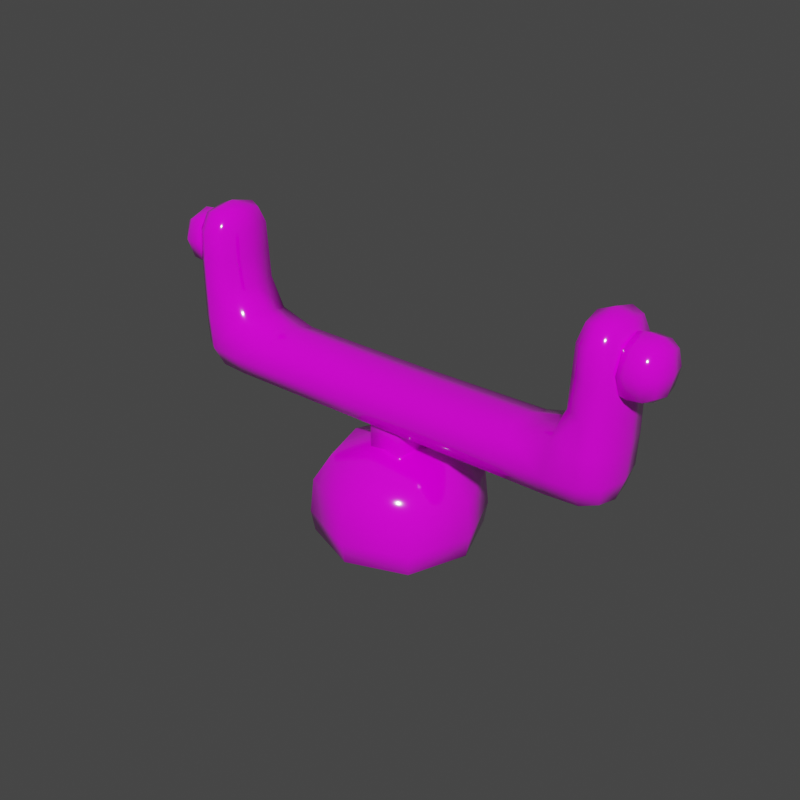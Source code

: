 # Source: Body.blend  (saved by Blender 2.90.8; exported with 4.5.12 LTS)
import bpy
from mathutils import Matrix  # noqa: F401  (used for matrix-valued properties, if any)

bpy.ops.wm.read_factory_settings(use_empty=True)
scene = bpy.context.scene
scene.name = 'Scene'

# ---- collections
col_collection = bpy.data.collections.new('Collection'); scene.collection.children.link(col_collection)

# ---- images (referenced by path relative to the original .blend; pixels are not part of the script)
import os
ASSET_DIR = os.environ.get("B2B_ASSET_DIR", "")  # directory of the original .blend (textures are referenced by path, not embedded)
HERE = os.path.dirname(os.path.abspath(__file__))  # packed textures are extracted next to this script under _unpacked/

def load_image(name, relpath, width, height, colorspace="sRGB"):
    """Load a texture the original file referenced (path relative to the .blend, or extracted next to this script)."""
    p = next((c for c in (os.path.join(HERE, relpath), os.path.join(ASSET_DIR, relpath)) if relpath and os.path.exists(c)), "")
    if p:
        img = bpy.data.images.load(p, check_existing=True)
        img.name = name
    else:  # same state as the original file: an image datablock whose file is absent (Cycles renders it pink)
        img = bpy.data.images.new(name, width, height)
        img.source = "FILE"
        img.filepath = "//" + (relpath or name)
    img.colorspace_settings.name = colorspace
    return img
img_colortexture_png = load_image('colorTexture.png', 'colorTexture.png', 1024, 1024, 'sRGB')

# ---- materials (node trees are filled in below, after node groups)
mat_001 = bpy.data.materials.new('材质.001')

# ---- material node trees
mat_001.use_nodes = True; mat_001.node_tree.nodes.clear()
_N = mat_001.node_tree.nodes; _L = mat_001.node_tree.links
n0 = _N.new('ShaderNodeBsdfPrincipled'); n0.name = 'Principled BSDF'; n0.location = (10, 300)
n0.distribution = 'GGX'
n0.subsurface_method = 'BURLEY'
n0.inputs[2].default_value = 0.08961
n0.inputs[3].default_value = 1.45
n0.inputs[13].default_value = 0.9
n0.inputs[27].default_value = (0.0, 0.0, 0.0, 1.0)
n0.inputs[28].default_value = 1.0
n1 = _N.new('ShaderNodeOutputMaterial'); n1.name = 'Material Output'; n1.location = (300, 300)
n2 = _N.new('ShaderNodeTexImage'); n2.name = '图像纹理'; n2.location = (-303, 181)
n2.image = img_colortexture_png
_L.new(n0.outputs[0], n1.inputs[0])
_L.new(n2.outputs[0], n0.inputs[0])
n1.is_active_output = True

# ---- world
world_world = bpy.data.worlds.new('World'); scene.world = world_world
world_world.use_nodes = True; world_world.node_tree.nodes.clear()
_N = world_world.node_tree.nodes; _L = world_world.node_tree.links
n0 = _N.new('ShaderNodeOutputWorld'); n0.name = 'World Output'; n0.location = (300, 300)
n1 = _N.new('ShaderNodeBackground'); n1.name = 'Background'; n1.location = (10, 300)
n1.inputs[0].default_value = (0.05088, 0.05088, 0.05088, 1.0)
_L.new(n1.outputs[0], n0.inputs[0])
n0.is_active_output = True
world_world.color = (0.05088, 0.05088, 0.05088)
world_world.use_sun_shadow = False
world_world.sun_shadow_jitter_overblur = 0.0

# ---- meshes
me_002 = bpy.data.meshes.new('立方体.002')
me_002.from_pydata([(1.959, -0.3115, 1.435), (1.979, -0.3551, 2.009), (1.959, 0.3115, 1.435), (1.979, 0.3551, 2.009), (2.503, 0.3115, 2.009), (2.456, 0.2336, 1.492), (2.456, -0.2336, 1.492), (2.503, -0.3115, 2.009), (2.173, 0.2336, 3.15), (2.173, -0.2336, 3.15), (2.456, 0.2336, 3.15), (2.456, -0.2336, 3.15), (2.125, -0.3115, 2.684), (2.125, 0.3115, 2.684), (2.503, 0.3115, 2.684), (2.503, -0.3115, 2.684), (1.522, 0.3162, 1.906), (1.961, 0.4363, 1.677), (1.959, 4.657e-09, 1.349), (1.888, -4.657e-10, 2.1), (1.961, -0.4363, 1.677), (1.522, -0.3115, 1.435), (1.522, 0.3115, 1.435), (1.522, -0.3162, 1.906), (2.495, 0.2982, 1.686), (2.487, -9.313e-10, 1.455), (2.574, 1.863e-09, 2.009), (2.495, -0.2982, 1.686), (2.299, -0.4363, 2.009), (2.299, 0.4363, 2.009), (2.287, 0.2982, 1.445), (2.287, -0.2982, 1.445), (2.142, -9.313e-10, 3.183), (2.487, -1.863e-09, 3.183), (2.314, -0.2848, 3.183), (2.314, 0.2848, 3.183), (2.134, -0.2982, 2.978), (2.11, 0.3162, 2.354), (2.495, 0.2982, 2.978), (2.503, -0.3115, 2.352), (2.11, -0.3162, 2.354), (2.134, 0.2982, 2.978), (2.503, 0.3115, 2.352), (2.495, -0.2982, 2.978), (2.314, -0.4284, 2.684), (2.314, 0.4284, 2.684), (2.574, 1.421e-14, 2.684), (2.055, 0.0, 2.684), (1.523, 0.4295, 1.667), (2.066, 1.863e-09, 2.981), (1.522, -4.657e-10, 1.349), (1.515, 1.863e-09, 1.995), (1.523, -0.4295, 1.667), (2.563, 1.863e-09, 1.683), (2.293, 0.427, 1.681), (2.293, -0.427, 1.681), (2.29, -1.863e-09, 1.362), (2.314, 3.725e-09, 3.252), (2.563, -1.863e-09, 2.981), (2.314, 0.4103, 2.981), (2.314, -0.4103, 2.981), (2.311, -0.4295, 2.352), (2.311, 0.4295, 2.352), (2.574, -4.366e-11, 2.352), (2.035, -1.421e-14, 2.361), (-1.959, -0.3115, 1.435), (-1.979, -0.3551, 2.009), (-1.959, 0.3115, 1.435), (-1.979, 0.3551, 2.009), (-2.503, 0.3115, 2.009), (-2.456, 0.2336, 1.492), (-2.456, -0.2336, 1.492), (-2.503, -0.3115, 2.009), (-2.173, 0.2336, 3.15), (-2.173, -0.2336, 3.15), (-2.456, 0.2336, 3.15), (-2.456, -0.2336, 3.15), (-2.125, -0.3115, 2.684), (-2.125, 0.3115, 2.684), (-2.503, 0.3115, 2.684), (-2.503, -0.3115, 2.684), (0.0, 0.3115, 1.435), (0.0, 0.3115, 1.894), (0.0, -0.3115, 1.435), (0.0, -0.3115, 1.894), (-1.522, 0.3162, 1.906), (-1.961, 0.4363, 1.677), (-1.959, 4.657e-09, 1.349), (-1.888, -4.657e-10, 2.1), (-1.961, -0.4363, 1.677), (-1.522, -0.3115, 1.435), (-1.522, 0.3115, 1.435), (-1.522, -0.3162, 1.906), (0.0, 1.863e-09, 1.981), (0.0, 1.863e-09, 1.349), (0.0, -0.4284, 1.665), (0.0, 0.4284, 1.665), (-2.495, 0.2982, 1.686), (-2.487, -9.313e-10, 1.455), (-2.574, 1.863e-09, 2.009), (-2.495, -0.2982, 1.686), (-2.299, -0.4363, 2.009), (-2.299, 0.4363, 2.009), (-2.287, 0.2982, 1.445), (-2.287, -0.2982, 1.445), (-2.142, -9.313e-10, 3.183), (-2.487, -1.863e-09, 3.183), (-2.314, -0.2848, 3.183), (-2.314, 0.2848, 3.183), (-2.134, -0.2982, 2.978), (-2.11, 0.3162, 2.354), (-2.495, 0.2982, 2.978), (-2.503, -0.3115, 2.352), (-2.11, -0.3162, 2.354), (-2.134, 0.2982, 2.978), (-2.503, 0.3115, 2.352), (-2.495, -0.2982, 2.978), (-2.314, -0.4284, 2.684), (-2.314, 0.4284, 2.684), (-2.574, 1.421e-14, 2.684), (-2.055, 0.0, 2.684), (-1.523, 0.4295, 1.667), (-2.066, 1.863e-09, 2.981), (-1.522, -4.657e-10, 1.349), (-1.515, 1.863e-09, 1.995), (-1.523, -0.4295, 1.667), (-2.563, 1.863e-09, 1.683), (-2.293, 0.427, 1.681), (-2.293, -0.427, 1.681), (-2.29, -1.863e-09, 1.362), (-2.314, 3.725e-09, 3.252), (-2.563, -1.863e-09, 2.981), (-2.314, 0.4103, 2.981), (-2.314, -0.4103, 2.981), (-2.311, -0.4295, 2.352), (-2.311, 0.4295, 2.352), (-2.574, -4.366e-11, 2.352), (-2.035, -1.421e-14, 2.361), (2.5, -0.1696, 2.966), (2.835, -0.1696, 2.966), (2.5, 0.1696, 2.966), (2.835, 0.1696, 2.966), (2.5, -0.1696, 2.627), (2.835, -0.1696, 2.627), (2.5, 0.1696, 2.627), (2.835, 0.1696, 2.627), (2.607, -0.2261, 3.023), (2.607, 0.2261, 3.023), (2.607, 0.2261, 2.57), (2.607, -0.2261, 2.57), (2.495, -2.95e-07, 3.003), (2.738, -0.2164, 3.013), (2.856, -2.445e-07, 3.003), (2.528, 0.2164, 3.013), (2.495, 0.2067, 2.796), (2.856, 0.2067, 2.796), (2.528, 0.2164, 2.58), (2.495, -2.947e-07, 2.59), (2.856, -2.463e-07, 2.59), (2.528, -0.2164, 2.58), (2.495, -0.2067, 2.796), (2.856, -0.2067, 2.796), (2.528, -0.2164, 3.013), (2.738, 0.2164, 3.013), (2.738, 0.2164, 2.58), (2.738, -0.2164, 2.58), (2.607, -0.3109, 2.796), (2.607, -2.771e-07, 2.486), (2.607, 0.3109, 2.796), (2.607, -2.794e-07, 3.107), (2.74, -2.614e-07, 3.094), (2.74, 0.2978, 2.796), (2.74, -2.614e-07, 2.499), (2.74, -0.2978, 2.796), (2.486, -2.936e-07, 2.796), (2.898, -2.381e-07, 2.796), (2.528, -0.2978, 2.796), (2.528, -2.878e-07, 2.499), (2.528, 0.2978, 2.796), (2.528, -2.855e-07, 3.094), (-2.5, -0.1696, 2.966), (-2.835, -0.1696, 2.966), (-2.5, 0.1696, 2.966), (-2.835, 0.1696, 2.966), (-2.5, -0.1696, 2.627), (-2.835, -0.1696, 2.627), (-2.5, 0.1696, 2.627), (-2.835, 0.1696, 2.627), (-2.607, -0.2261, 3.023), (-2.607, 0.2261, 3.023), (-2.607, 0.2261, 2.57), (-2.607, -0.2261, 2.57), (-2.495, -2.95e-07, 3.003), (-2.738, -0.2164, 3.013), (-2.856, -2.445e-07, 3.003), (-2.528, 0.2164, 3.013), (-2.495, 0.2067, 2.796), (-2.856, 0.2067, 2.796), (-2.528, 0.2164, 2.58), (-2.495, -2.947e-07, 2.59), (-2.856, -2.463e-07, 2.59), (-2.528, -0.2164, 2.58), (-2.495, -0.2067, 2.796), (-2.856, -0.2067, 2.796), (-2.528, -0.2164, 3.013), (-2.738, 0.2164, 3.013), (-2.738, 0.2164, 2.58), (-2.738, -0.2164, 2.58), (-2.607, -0.3109, 2.796), (-2.607, -2.771e-07, 2.486), (-2.607, 0.3109, 2.796), (-2.607, -2.794e-07, 3.107), (-2.74, -2.614e-07, 3.094), (-2.74, 0.2978, 2.796), (-2.74, -2.614e-07, 2.499), (-2.74, -0.2978, 2.796), (-2.486, -2.936e-07, 2.796), (-2.898, -2.381e-07, 2.796), (-2.528, -0.2978, 2.796), (-2.528, -2.878e-07, 2.499), (-2.528, 0.2978, 2.796), (-2.528, -2.855e-07, 3.094), (-0.5, -0.5, 0.042), (-0.5, -0.5, 1.032), (-0.5, 0.5, 0.042), (-0.5, 0.5, 1.032), (0.5, -0.5, 0.042), (0.5, -0.5, 1.032), (0.5, 0.5, 0.042), (0.5, 0.5, 1.032), (-0.6667, -0.6667, 0.3594), (-0.6667, 0.6667, 0.3594), (0.6667, 0.6667, 0.3594), (0.6667, -0.6667, 0.3594), (-0.6096, -9.313e-10, 0.02918), (-0.6381, -0.6381, 0.7437), (-0.6096, -6.519e-09, 1.091), (-0.6381, 0.6381, 0.1256), (1.863e-09, 0.6096, 0.02918), (-5.588e-09, 0.6096, 1.091), (0.6381, 0.6381, 0.1256), (0.6096, -1.863e-09, 0.02918), (0.6096, -1.863e-09, 1.091), (0.6381, -0.6381, 0.1256), (-3.725e-09, -0.6096, 0.02918), (-9.313e-10, -0.6096, 1.091), (-0.6381, -0.6381, 0.1256), (-0.6381, 0.6381, 0.7437), (0.6381, 0.6381, 0.7437), (0.6381, -0.6381, 0.7437), (0.0, -0.9167, 0.3594), (0.9167, 0.0, 0.3594), (0.0, 0.9167, 0.3594), (-0.9167, 0.0, 0.3594), (-0.8781, 2.794e-09, 0.7495), (-5.588e-09, 0.8781, 0.7495), (0.8781, 5.588e-09, 0.7495), (5.588e-09, -0.8781, 0.7495), (4.657e-09, 1.304e-08, 0.002276), (-9.313e-10, -1.397e-08, 1.216), (7.451e-09, -0.8781, 0.1244), (0.8781, 7.451e-09, 0.1244), (-7.451e-09, 0.8781, 0.1244), (-0.8781, -7.451e-09, 0.1244), (0.0, 0.3061, 0.8263), (0.0, 0.3061, 1.865), (0.2911, 0.09459, 0.8263), (0.2911, 0.09459, 1.865), (0.1799, -0.2476, 0.8263), (0.1799, -0.2476, 1.865), (-0.1799, -0.2476, 0.8263), (-0.1799, -0.2476, 1.865), (-0.2911, 0.09459, 0.8263), (-0.2911, 0.09459, 1.865)], [], [(81, 96, 48, 22), (96, 82, 16, 48), (48, 16, 3, 17), (22, 48, 17, 2), (13, 47, 49, 41), (47, 12, 36, 49), (49, 36, 9, 32), (41, 49, 32, 8), (81, 22, 50, 94), (22, 2, 18, 50), (50, 18, 0, 21), (94, 50, 21, 83), (3, 16, 51, 19), (16, 82, 93, 51), (51, 93, 84, 23), (19, 51, 23, 1), (0, 20, 52, 21), (20, 1, 23, 52), (52, 23, 84, 95), (21, 52, 95, 83), (5, 24, 53, 25), (24, 4, 26, 53), (53, 26, 7, 27), (25, 53, 27, 6), (2, 17, 54, 30), (17, 3, 29, 54), (54, 29, 4, 24), (30, 54, 24, 5), (1, 20, 55, 28), (20, 0, 31, 55), (55, 31, 6, 27), (28, 55, 27, 7), (0, 18, 56, 31), (18, 2, 30, 56), (56, 30, 5, 25), (31, 56, 25, 6), (8, 32, 57, 35), (32, 9, 34, 57), (57, 34, 11, 33), (35, 57, 33, 10), (15, 46, 58, 43), (46, 14, 38, 58), (58, 38, 10, 33), (43, 58, 33, 11), (14, 45, 59, 38), (45, 13, 41, 59), (59, 41, 8, 35), (38, 59, 35, 10), (12, 44, 60, 36), (44, 15, 43, 60), (60, 43, 11, 34), (36, 60, 34, 9), (1, 28, 61, 40), (28, 7, 39, 61), (61, 39, 15, 44), (40, 61, 44, 12), (4, 29, 62, 42), (29, 3, 37, 62), (62, 37, 13, 45), (42, 62, 45, 14), (7, 26, 63, 39), (26, 4, 42, 63), (63, 42, 14, 46), (39, 63, 46, 15), (3, 19, 64, 37), (19, 1, 40, 64), (64, 40, 12, 47), (37, 64, 47, 13), (81, 91, 121, 96), (96, 121, 85, 82), (121, 86, 68, 85), (91, 67, 86, 121), (78, 114, 122, 120), (120, 122, 109, 77), (122, 105, 74, 109), (114, 73, 105, 122), (81, 94, 123, 91), (91, 123, 87, 67), (123, 90, 65, 87), (94, 83, 90, 123), (68, 88, 124, 85), (85, 124, 93, 82), (124, 92, 84, 93), (88, 66, 92, 124), (65, 90, 125, 89), (89, 125, 92, 66), (125, 95, 84, 92), (90, 83, 95, 125), (70, 98, 126, 97), (97, 126, 99, 69), (126, 100, 72, 99), (98, 71, 100, 126), (67, 103, 127, 86), (86, 127, 102, 68), (127, 97, 69, 102), (103, 70, 97, 127), (66, 101, 128, 89), (89, 128, 104, 65), (128, 100, 71, 104), (101, 72, 100, 128), (65, 104, 129, 87), (87, 129, 103, 67), (129, 98, 70, 103), (104, 71, 98, 129), (73, 108, 130, 105), (105, 130, 107, 74), (130, 106, 76, 107), (108, 75, 106, 130), (80, 116, 131, 119), (119, 131, 111, 79), (131, 106, 75, 111), (116, 76, 106, 131), (79, 111, 132, 118), (118, 132, 114, 78), (132, 108, 73, 114), (111, 75, 108, 132), (77, 109, 133, 117), (117, 133, 116, 80), (133, 107, 76, 116), (109, 74, 107, 133), (66, 113, 134, 101), (101, 134, 112, 72), (134, 117, 80, 112), (113, 77, 117, 134), (69, 115, 135, 102), (102, 135, 110, 68), (135, 118, 78, 110), (115, 79, 118, 135), (72, 112, 136, 99), (99, 136, 115, 69), (136, 119, 79, 115), (112, 80, 119, 136), (68, 110, 137, 88), (88, 137, 113, 66), (137, 120, 77, 113), (110, 78, 120, 137), (146, 151, 170, 169), (151, 139, 152, 170), (170, 152, 141, 163), (169, 170, 163, 147), (147, 163, 171, 168), (163, 141, 155, 171), (171, 155, 145, 164), (168, 171, 164, 148), (148, 164, 172, 167), (164, 145, 158, 172), (172, 158, 143, 165), (167, 172, 165, 149), (149, 165, 173, 166), (165, 143, 161, 173), (173, 161, 139, 151), (166, 173, 151, 146), (140, 154, 174, 150), (154, 144, 157, 174), (174, 157, 142, 160), (150, 174, 160, 138), (145, 155, 175, 158), (155, 141, 152, 175), (175, 152, 139, 161), (158, 175, 161, 143), (142, 159, 176, 160), (159, 149, 166, 176), (176, 166, 146, 162), (160, 176, 162, 138), (144, 156, 177, 157), (156, 148, 167, 177), (177, 167, 149, 159), (157, 177, 159, 142), (140, 153, 178, 154), (153, 147, 168, 178), (178, 168, 148, 156), (154, 178, 156, 144), (138, 162, 179, 150), (162, 146, 169, 179), (179, 169, 147, 153), (150, 179, 153, 140), (188, 211, 212, 193), (193, 212, 194, 181), (212, 205, 183, 194), (211, 189, 205, 212), (189, 210, 213, 205), (205, 213, 197, 183), (213, 206, 187, 197), (210, 190, 206, 213), (190, 209, 214, 206), (206, 214, 200, 187), (214, 207, 185, 200), (209, 191, 207, 214), (191, 208, 215, 207), (207, 215, 203, 185), (215, 193, 181, 203), (208, 188, 193, 215), (182, 192, 216, 196), (196, 216, 199, 186), (216, 202, 184, 199), (192, 180, 202, 216), (187, 200, 217, 197), (197, 217, 194, 183), (217, 203, 181, 194), (200, 185, 203, 217), (184, 202, 218, 201), (201, 218, 208, 191), (218, 204, 188, 208), (202, 180, 204, 218), (186, 199, 219, 198), (198, 219, 209, 190), (219, 201, 191, 209), (199, 184, 201, 219), (182, 196, 220, 195), (195, 220, 210, 189), (220, 198, 190, 210), (196, 186, 198, 220), (180, 192, 221, 204), (204, 221, 211, 188), (221, 195, 189, 211), (192, 182, 195, 221), (230, 235, 254, 253), (235, 223, 236, 254), (254, 236, 225, 247), (253, 254, 247, 231), (231, 247, 255, 252), (247, 225, 239, 255), (255, 239, 229, 248), (252, 255, 248, 232), (232, 248, 256, 251), (248, 229, 242, 256), (256, 242, 227, 249), (251, 256, 249, 233), (233, 249, 257, 250), (249, 227, 245, 257), (257, 245, 223, 235), (250, 257, 235, 230), (224, 238, 258, 234), (238, 228, 241, 258), (258, 241, 226, 244), (234, 258, 244, 222), (229, 239, 259, 242), (239, 225, 236, 259), (259, 236, 223, 245), (242, 259, 245, 227), (226, 243, 260, 244), (243, 233, 250, 260), (260, 250, 230, 246), (244, 260, 246, 222), (228, 240, 261, 241), (240, 232, 251, 261), (261, 251, 233, 243), (241, 261, 243, 226), (224, 237, 262, 238), (237, 231, 252, 262), (262, 252, 232, 240), (238, 262, 240, 228), (222, 246, 263, 234), (246, 230, 253, 263), (263, 253, 231, 237), (234, 263, 237, 224), (264, 265, 267, 266), (266, 267, 269, 268), (268, 269, 271, 270), (267, 265, 273, 271, 269), (270, 271, 273, 272), (272, 273, 265, 264), (264, 266, 268, 270, 272)])
me_002.polygons.foreach_set('use_smooth', [True] * 263)
_uv = me_002.uv_layers.new(name='UV 贴图')
_uv.uv.foreach_set('vector', [0.4401, 0.5409, 0.4504, 0.5409, 0.4504, 0.5459, 0.4399, 0.5459, 0.4504, 0.5409, 0.4606, 0.5409, 0.4608, 0.5459, 0.4504, 0.5459, 0.4504, 0.5459, 0.4608, 0.5459, 0.4623, 0.5495, 0.4504, 0.5495, 0.4399, 0.5459, 0.4504, 0.5459, 0.4504, 0.5495, 0.4384, 0.5495, 0.4606, 0.5546, 0.4606, 0.5614, 0.4606, 0.5614, 0.4606, 0.5549, 0.4606, 0.5614, 0.4606, 0.5683, 0.4606, 0.568, 0.4606, 0.5614, 0.4606, 0.5614, 0.4606, 0.568, 0.4606, 0.5665, 0.4606, 0.5614, 0.4606, 0.5549, 0.4606, 0.5614, 0.4606, 0.5614, 0.4606, 0.5563, 0.4299, 0.5512, 0.4348, 0.551, 0.4348, 0.5614, 0.4299, 0.5614, 0.4348, 0.551, 0.4384, 0.5495, 0.4386, 0.5614, 0.4348, 0.5614, 0.4348, 0.5614, 0.4386, 0.5614, 0.4384, 0.5734, 0.4348, 0.5719, 0.4299, 0.5614, 0.4348, 0.5614, 0.4348, 0.5719, 0.4299, 0.5717, 0.4623, 0.5495, 0.466, 0.551, 0.466, 0.5614, 0.4623, 0.5614, 0.466, 0.551, 0.4709, 0.5512, 0.4709, 0.5614, 0.466, 0.5614, 0.466, 0.5614, 0.4709, 0.5614, 0.4709, 0.5717, 0.466, 0.5719, 0.4623, 0.5614, 0.466, 0.5614, 0.466, 0.5719, 0.4623, 0.5734, 0.4384, 0.5734, 0.4504, 0.5733, 0.4504, 0.577, 0.4399, 0.577, 0.4504, 0.5733, 0.4623, 0.5734, 0.4608, 0.577, 0.4504, 0.577, 0.4504, 0.577, 0.4608, 0.577, 0.4606, 0.5819, 0.4504, 0.5819, 0.4399, 0.577, 0.4504, 0.577, 0.4504, 0.5819, 0.4401, 0.5819, 0.4453, 0.5563, 0.4506, 0.5549, 0.4505, 0.5614, 0.4441, 0.5614, 0.4506, 0.5549, 0.4572, 0.5546, 0.4572, 0.5614, 0.4505, 0.5614, 0.4505, 0.5614, 0.4572, 0.5614, 0.4572, 0.5683, 0.4506, 0.568, 0.4441, 0.5614, 0.4505, 0.5614, 0.4506, 0.568, 0.4453, 0.5665, 0.4384, 0.5495, 0.4504, 0.5495, 0.4504, 0.5517, 0.4434, 0.5544, 0.4504, 0.5495, 0.4623, 0.5495, 0.4576, 0.5515, 0.4504, 0.5517, 0.4504, 0.5517, 0.4576, 0.5515, 0.4572, 0.5546, 0.4506, 0.5549, 0.4434, 0.5544, 0.4504, 0.5517, 0.4506, 0.5549, 0.4453, 0.5563, 0.4623, 0.5734, 0.4504, 0.5733, 0.4504, 0.5711, 0.4576, 0.5713, 0.4504, 0.5733, 0.4384, 0.5734, 0.4434, 0.5684, 0.4504, 0.5711, 0.4504, 0.5711, 0.4434, 0.5684, 0.4453, 0.5665, 0.4506, 0.568, 0.4576, 0.5713, 0.4504, 0.5711, 0.4506, 0.568, 0.4572, 0.5683, 0.4384, 0.5734, 0.4386, 0.5614, 0.441, 0.5614, 0.4434, 0.5684, 0.4386, 0.5614, 0.4384, 0.5495, 0.4434, 0.5544, 0.441, 0.5614, 0.441, 0.5614, 0.4434, 0.5544, 0.4453, 0.5563, 0.4441, 0.5614, 0.4434, 0.5684, 0.441, 0.5614, 0.4441, 0.5614, 0.4453, 0.5665, 0.4606, 0.5563, 0.4606, 0.5614, 0.4606, 0.5614, 0.4606, 0.5552, 0.4606, 0.5614, 0.4606, 0.5665, 0.4606, 0.5677, 0.4606, 0.5614, 0.4606, 0.5614, 0.4606, 0.5677, 0.4606, 0.5665, 0.4606, 0.5614, 0.4606, 0.5552, 0.4606, 0.5614, 0.4606, 0.5614, 0.4606, 0.5563, 0.4606, 0.5683, 0.4606, 0.5614, 0.4606, 0.5614, 0.4606, 0.568, 0.4606, 0.5614, 0.4606, 0.5546, 0.4606, 0.5549, 0.4606, 0.5614, 0.4606, 0.5614, 0.4606, 0.5549, 0.4606, 0.5563, 0.4606, 0.5614, 0.4606, 0.568, 0.4606, 0.5614, 0.4606, 0.5614, 0.4606, 0.5665, 0.4606, 0.5546, 0.4606, 0.552, 0.4606, 0.5524, 0.4606, 0.5549, 0.4606, 0.552, 0.4606, 0.5546, 0.4606, 0.5549, 0.4606, 0.5524, 0.4606, 0.5524, 0.4606, 0.5549, 0.4606, 0.5563, 0.4606, 0.5552, 0.4606, 0.5549, 0.4606, 0.5524, 0.4606, 0.5552, 0.4606, 0.5563, 0.4606, 0.5683, 0.4606, 0.5708, 0.4606, 0.5704, 0.4606, 0.568, 0.4606, 0.5708, 0.4606, 0.5683, 0.4606, 0.568, 0.4606, 0.5704, 0.4606, 0.5704, 0.4606, 0.568, 0.4606, 0.5665, 0.4606, 0.5677, 0.4606, 0.568, 0.4606, 0.5704, 0.4606, 0.5677, 0.4606, 0.5665, 0.4623, 0.5734, 0.4576, 0.5713, 0.4603, 0.5709, 0.4607, 0.5687, 0.4576, 0.5713, 0.4572, 0.5683, 0.4602, 0.5683, 0.4603, 0.5709, 0.4603, 0.5709, 0.4602, 0.5683, 0.4606, 0.5683, 0.4606, 0.5708, 0.4607, 0.5687, 0.4603, 0.5709, 0.4606, 0.5708, 0.4606, 0.5683, 0.4572, 0.5546, 0.4576, 0.5515, 0.4603, 0.5519, 0.4602, 0.5546, 0.4576, 0.5515, 0.4623, 0.5495, 0.4607, 0.5542, 0.4603, 0.5519, 0.4603, 0.5519, 0.4607, 0.5542, 0.4606, 0.5546, 0.4606, 0.552, 0.4602, 0.5546, 0.4603, 0.5519, 0.4606, 0.552, 0.4606, 0.5546, 0.4572, 0.5683, 0.4572, 0.5614, 0.4602, 0.5614, 0.4602, 0.5683, 0.4572, 0.5614, 0.4572, 0.5546, 0.4602, 0.5546, 0.4602, 0.5614, 0.4602, 0.5614, 0.4602, 0.5546, 0.4606, 0.5546, 0.4606, 0.5614, 0.4602, 0.5683, 0.4602, 0.5614, 0.4606, 0.5614, 0.4606, 0.5683, 0.4623, 0.5495, 0.4623, 0.5614, 0.4608, 0.5614, 0.4607, 0.5542, 0.4623, 0.5614, 0.4623, 0.5734, 0.4607, 0.5687, 0.4608, 0.5614, 0.4608, 0.5614, 0.4607, 0.5687, 0.4606, 0.5683, 0.4606, 0.5614, 0.4607, 0.5542, 0.4608, 0.5614, 0.4606, 0.5614, 0.4606, 0.5546, 0.4401, 0.5409, 0.4399, 0.5459, 0.4504, 0.5459, 0.4504, 0.5409, 0.4504, 0.5409, 0.4504, 0.5459, 0.4608, 0.5459, 0.4606, 0.5409, 0.4504, 0.5459, 0.4504, 0.5495, 0.4623, 0.5495, 0.4608, 0.5459, 0.4399, 0.5459, 0.4384, 0.5495, 0.4504, 0.5495, 0.4504, 0.5459, 0.4606, 0.5546, 0.4606, 0.5549, 0.4606, 0.5614, 0.4606, 0.5614, 0.4606, 0.5614, 0.4606, 0.5614, 0.4606, 0.568, 0.4606, 0.5683, 0.4606, 0.5614, 0.4606, 0.5614, 0.4606, 0.5665, 0.4606, 0.568, 0.4606, 0.5549, 0.4606, 0.5563, 0.4606, 0.5614, 0.4606, 0.5614, 0.4299, 0.5512, 0.4299, 0.5614, 0.4348, 0.5614, 0.4348, 0.551, 0.4348, 0.551, 0.4348, 0.5614, 0.4386, 0.5614, 0.4384, 0.5495, 0.4348, 0.5614, 0.4348, 0.5719, 0.4384, 0.5734, 0.4386, 0.5614, 0.4299, 0.5614, 0.4299, 0.5717, 0.4348, 0.5719, 0.4348, 0.5614, 0.4623, 0.5495, 0.4623, 0.5614, 0.466, 0.5614, 0.466, 0.551, 0.466, 0.551, 0.466, 0.5614, 0.4709, 0.5614, 0.4709, 0.5512, 0.466, 0.5614, 0.466, 0.5719, 0.4709, 0.5717, 0.4709, 0.5614, 0.4623, 0.5614, 0.4623, 0.5734, 0.466, 0.5719, 0.466, 0.5614, 0.4384, 0.5734, 0.4399, 0.577, 0.4504, 0.577, 0.4504, 0.5733, 0.4504, 0.5733, 0.4504, 0.577, 0.4608, 0.577, 0.4623, 0.5734, 0.4504, 0.577, 0.4504, 0.5819, 0.4606, 0.5819, 0.4608, 0.577, 0.4399, 0.577, 0.4401, 0.5819, 0.4504, 0.5819, 0.4504, 0.577, 0.4453, 0.5563, 0.4441, 0.5614, 0.4505, 0.5614, 0.4506, 0.5549, 0.4506, 0.5549, 0.4505, 0.5614, 0.4572, 0.5614, 0.4572, 0.5546, 0.4505, 0.5614, 0.4506, 0.568, 0.4572, 0.5683, 0.4572, 0.5614, 0.4441, 0.5614, 0.4453, 0.5665, 0.4506, 0.568, 0.4505, 0.5614, 0.4384, 0.5495, 0.4434, 0.5544, 0.4504, 0.5517, 0.4504, 0.5495, 0.4504, 0.5495, 0.4504, 0.5517, 0.4576, 0.5515, 0.4623, 0.5495, 0.4504, 0.5517, 0.4506, 0.5549, 0.4572, 0.5546, 0.4576, 0.5515, 0.4434, 0.5544, 0.4453, 0.5563, 0.4506, 0.5549, 0.4504, 0.5517, 0.4623, 0.5734, 0.4576, 0.5713, 0.4504, 0.5711, 0.4504, 0.5733, 0.4504, 0.5733, 0.4504, 0.5711, 0.4434, 0.5684, 0.4384, 0.5734, 0.4504, 0.5711, 0.4506, 0.568, 0.4453, 0.5665, 0.4434, 0.5684, 0.4576, 0.5713, 0.4572, 0.5683, 0.4506, 0.568, 0.4504, 0.5711, 0.4384, 0.5734, 0.4434, 0.5684, 0.441, 0.5614, 0.4386, 0.5614, 0.4386, 0.5614, 0.441, 0.5614, 0.4434, 0.5544, 0.4384, 0.5495, 0.441, 0.5614, 0.4441, 0.5614, 0.4453, 0.5563, 0.4434, 0.5544, 0.4434, 0.5684, 0.4453, 0.5665, 0.4441, 0.5614, 0.441, 0.5614, 0.4606, 0.5563, 0.4606, 0.5552, 0.4606, 0.5614, 0.4606, 0.5614, 0.4606, 0.5614, 0.4606, 0.5614, 0.4606, 0.5677, 0.4606, 0.5665, 0.4606, 0.5614, 0.4606, 0.5614, 0.4606, 0.5665, 0.4606, 0.5677, 0.4606, 0.5552, 0.4606, 0.5563, 0.4606, 0.5614, 0.4606, 0.5614, 0.4606, 0.5683, 0.4606, 0.568, 0.4606, 0.5614, 0.4606, 0.5614, 0.4606, 0.5614, 0.4606, 0.5614, 0.4606, 0.5549, 0.4606, 0.5546, 0.4606, 0.5614, 0.4606, 0.5614, 0.4606, 0.5563, 0.4606, 0.5549, 0.4606, 0.568, 0.4606, 0.5665, 0.4606, 0.5614, 0.4606, 0.5614, 0.4606, 0.5546, 0.4606, 0.5549, 0.4606, 0.5524, 0.4606, 0.552, 0.4606, 0.552, 0.4606, 0.5524, 0.4606, 0.5549, 0.4606, 0.5546, 0.4606, 0.5524, 0.4606, 0.5552, 0.4606, 0.5563, 0.4606, 0.5549, 0.4606, 0.5549, 0.4606, 0.5563, 0.4606, 0.5552, 0.4606, 0.5524, 0.4606, 0.5683, 0.4606, 0.568, 0.4606, 0.5704, 0.4606, 0.5708, 0.4606, 0.5708, 0.4606, 0.5704, 0.4606, 0.568, 0.4606, 0.5683, 0.4606, 0.5704, 0.4606, 0.5677, 0.4606, 0.5665, 0.4606, 0.568, 0.4606, 0.568, 0.4606, 0.5665, 0.4606, 0.5677, 0.4606, 0.5704, 0.4623, 0.5734, 0.4607, 0.5687, 0.4603, 0.5709, 0.4576, 0.5713, 0.4576, 0.5713, 0.4603, 0.5709, 0.4602, 0.5683, 0.4572, 0.5683, 0.4603, 0.5709, 0.4606, 0.5708, 0.4606, 0.5683, 0.4602, 0.5683, 0.4607, 0.5687, 0.4606, 0.5683, 0.4606, 0.5708, 0.4603, 0.5709, 0.4572, 0.5546, 0.4602, 0.5546, 0.4603, 0.5519, 0.4576, 0.5515, 0.4576, 0.5515, 0.4603, 0.5519, 0.4607, 0.5542, 0.4623, 0.5495, 0.4603, 0.5519, 0.4606, 0.552, 0.4606, 0.5546, 0.4607, 0.5542, 0.4602, 0.5546, 0.4606, 0.5546, 0.4606, 0.552, 0.4603, 0.5519, 0.4572, 0.5683, 0.4602, 0.5683, 0.4602, 0.5614, 0.4572, 0.5614, 0.4572, 0.5614, 0.4602, 0.5614, 0.4602, 0.5546, 0.4572, 0.5546, 0.4602, 0.5614, 0.4606, 0.5614, 0.4606, 0.5546, 0.4602, 0.5546, 0.4602, 0.5683, 0.4606, 0.5683, 0.4606, 0.5614, 0.4602, 0.5614, 0.4623, 0.5495, 0.4607, 0.5542, 0.4608, 0.5614, 0.4623, 0.5614, 0.4623, 0.5614, 0.4608, 0.5614, 0.4607, 0.5687, 0.4623, 0.5734, 0.4608, 0.5614, 0.4606, 0.5614, 0.4606, 0.5683, 0.4607, 0.5687, 0.4607, 0.5542, 0.4606, 0.5546, 0.4606, 0.5614, 0.4608, 0.5614, 0.6461, 0.8077, 0.6514, 0.8077, 0.6514, 0.818, 0.6461, 0.818, 0.6514, 0.8077, 0.6569, 0.8077, 0.6569, 0.818, 0.6514, 0.818, 0.6514, 0.818, 0.6569, 0.818, 0.6569, 0.8282, 0.6514, 0.8282, 0.6461, 0.818, 0.6514, 0.818, 0.6514, 0.8282, 0.6461, 0.8282, 0.6461, 0.8282, 0.6514, 0.8282, 0.6514, 0.8384, 0.6461, 0.8384, 0.6514, 0.8282, 0.6569, 0.8282, 0.6573, 0.838, 0.6514, 0.8384, 0.6514, 0.8384, 0.6573, 0.838, 0.6603, 0.8453, 0.6517, 0.8484, 0.6461, 0.8384, 0.6514, 0.8384, 0.6517, 0.8484, 0.6461, 0.8487, 0.6461, 0.8487, 0.6517, 0.8484, 0.6516, 0.8589, 0.6461, 0.8589, 0.6517, 0.8484, 0.6603, 0.8453, 0.6588, 0.8589, 0.6516, 0.8589, 0.6516, 0.8589, 0.6588, 0.8589, 0.6603, 0.8726, 0.6517, 0.8695, 0.6461, 0.8589, 0.6516, 0.8589, 0.6517, 0.8695, 0.6461, 0.8692, 0.6461, 0.8692, 0.6517, 0.8695, 0.6514, 0.8795, 0.6461, 0.8794, 0.6517, 0.8695, 0.6603, 0.8726, 0.6573, 0.8798, 0.6514, 0.8795, 0.6514, 0.8795, 0.6573, 0.8798, 0.6569, 0.8896, 0.6514, 0.8896, 0.6461, 0.8794, 0.6514, 0.8795, 0.6514, 0.8896, 0.6461, 0.8896, 0.6159, 0.8487, 0.6257, 0.8483, 0.6259, 0.8589, 0.6159, 0.8589, 0.6257, 0.8483, 0.633, 0.8453, 0.6343, 0.8589, 0.6259, 0.8589, 0.6259, 0.8589, 0.6343, 0.8589, 0.633, 0.8726, 0.6257, 0.8696, 0.6159, 0.8589, 0.6259, 0.8589, 0.6257, 0.8696, 0.6159, 0.8692, 0.6603, 0.8453, 0.6675, 0.8483, 0.6674, 0.8589, 0.6588, 0.8589, 0.6675, 0.8483, 0.6774, 0.8487, 0.6774, 0.8589, 0.6674, 0.8589, 0.6674, 0.8589, 0.6774, 0.8589, 0.6774, 0.8692, 0.6675, 0.8696, 0.6588, 0.8589, 0.6674, 0.8589, 0.6675, 0.8696, 0.6603, 0.8726, 0.633, 0.8726, 0.6408, 0.8695, 0.641, 0.8795, 0.636, 0.8798, 0.6408, 0.8695, 0.6461, 0.8692, 0.6461, 0.8794, 0.641, 0.8795, 0.641, 0.8795, 0.6461, 0.8794, 0.6461, 0.8896, 0.6411, 0.8896, 0.636, 0.8798, 0.641, 0.8795, 0.6411, 0.8896, 0.6364, 0.8896, 0.633, 0.8453, 0.6408, 0.8484, 0.6408, 0.8589, 0.6343, 0.8589, 0.6408, 0.8484, 0.6461, 0.8487, 0.6461, 0.8589, 0.6408, 0.8589, 0.6408, 0.8589, 0.6461, 0.8589, 0.6461, 0.8692, 0.6408, 0.8695, 0.6343, 0.8589, 0.6408, 0.8589, 0.6408, 0.8695, 0.633, 0.8726, 0.6364, 0.8282, 0.6411, 0.8282, 0.641, 0.8384, 0.636, 0.838, 0.6411, 0.8282, 0.6461, 0.8282, 0.6461, 0.8384, 0.641, 0.8384, 0.641, 0.8384, 0.6461, 0.8384, 0.6461, 0.8487, 0.6408, 0.8484, 0.636, 0.838, 0.641, 0.8384, 0.6408, 0.8484, 0.633, 0.8453, 0.6364, 0.8077, 0.6411, 0.8077, 0.6411, 0.818, 0.6364, 0.818, 0.6411, 0.8077, 0.6461, 0.8077, 0.6461, 0.818, 0.6411, 0.818, 0.6411, 0.818, 0.6461, 0.818, 0.6461, 0.8282, 0.6411, 0.8282, 0.6364, 0.818, 0.6411, 0.818, 0.6411, 0.8282, 0.6364, 0.8282, 0.6461, 0.8077, 0.6461, 0.818, 0.6514, 0.818, 0.6514, 0.8077, 0.6514, 0.8077, 0.6514, 0.818, 0.6569, 0.818, 0.6569, 0.8077, 0.6514, 0.818, 0.6514, 0.8282, 0.6569, 0.8282, 0.6569, 0.818, 0.6461, 0.818, 0.6461, 0.8282, 0.6514, 0.8282, 0.6514, 0.818, 0.6461, 0.8282, 0.6461, 0.8384, 0.6514, 0.8384, 0.6514, 0.8282, 0.6514, 0.8282, 0.6514, 0.8384, 0.6573, 0.838, 0.6569, 0.8282, 0.6514, 0.8384, 0.6517, 0.8484, 0.6603, 0.8453, 0.6573, 0.838, 0.6461, 0.8384, 0.6461, 0.8487, 0.6517, 0.8484, 0.6514, 0.8384, 0.6461, 0.8487, 0.6461, 0.8589, 0.6516, 0.8589, 0.6517, 0.8484, 0.6517, 0.8484, 0.6516, 0.8589, 0.6588, 0.8589, 0.6603, 0.8453, 0.6516, 0.8589, 0.6517, 0.8695, 0.6603, 0.8726, 0.6588, 0.8589, 0.6461, 0.8589, 0.6461, 0.8692, 0.6517, 0.8695, 0.6516, 0.8589, 0.6461, 0.8692, 0.6461, 0.8794, 0.6514, 0.8795, 0.6517, 0.8695, 0.6517, 0.8695, 0.6514, 0.8795, 0.6573, 0.8798, 0.6603, 0.8726, 0.6514, 0.8795, 0.6514, 0.8896, 0.6569, 0.8896, 0.6573, 0.8798, 0.6461, 0.8794, 0.6461, 0.8896, 0.6514, 0.8896, 0.6514, 0.8795, 0.6159, 0.8487, 0.6159, 0.8589, 0.6259, 0.8589, 0.6257, 0.8483, 0.6257, 0.8483, 0.6259, 0.8589, 0.6343, 0.8589, 0.633, 0.8453, 0.6259, 0.8589, 0.6257, 0.8696, 0.633, 0.8726, 0.6343, 0.8589, 0.6159, 0.8589, 0.6159, 0.8692, 0.6257, 0.8696, 0.6259, 0.8589, 0.6603, 0.8453, 0.6588, 0.8589, 0.6674, 0.8589, 0.6675, 0.8483, 0.6675, 0.8483, 0.6674, 0.8589, 0.6774, 0.8589, 0.6774, 0.8487, 0.6674, 0.8589, 0.6675, 0.8696, 0.6774, 0.8692, 0.6774, 0.8589, 0.6588, 0.8589, 0.6603, 0.8726, 0.6675, 0.8696, 0.6674, 0.8589, 0.633, 0.8726, 0.636, 0.8798, 0.641, 0.8795, 0.6408, 0.8695, 0.6408, 0.8695, 0.641, 0.8795, 0.6461, 0.8794, 0.6461, 0.8692, 0.641, 0.8795, 0.6411, 0.8896, 0.6461, 0.8896, 0.6461, 0.8794, 0.636, 0.8798, 0.6364, 0.8896, 0.6411, 0.8896, 0.641, 0.8795, 0.633, 0.8453, 0.6343, 0.8589, 0.6408, 0.8589, 0.6408, 0.8484, 0.6408, 0.8484, 0.6408, 0.8589, 0.6461, 0.8589, 0.6461, 0.8487, 0.6408, 0.8589, 0.6408, 0.8695, 0.6461, 0.8692, 0.6461, 0.8589, 0.6343, 0.8589, 0.633, 0.8726, 0.6408, 0.8695, 0.6408, 0.8589, 0.6364, 0.8282, 0.636, 0.838, 0.641, 0.8384, 0.6411, 0.8282, 0.6411, 0.8282, 0.641, 0.8384, 0.6461, 0.8384, 0.6461, 0.8282, 0.641, 0.8384, 0.6408, 0.8484, 0.6461, 0.8487, 0.6461, 0.8384, 0.636, 0.838, 0.633, 0.8453, 0.6408, 0.8484, 0.641, 0.8384, 0.6364, 0.8077, 0.6364, 0.818, 0.6411, 0.818, 0.6411, 0.8077, 0.6411, 0.8077, 0.6411, 0.818, 0.6461, 0.818, 0.6461, 0.8077, 0.6411, 0.818, 0.6411, 0.8282, 0.6461, 0.8282, 0.6461, 0.818, 0.6364, 0.818, 0.6364, 0.8282, 0.6411, 0.8282, 0.6411, 0.818, 0.6561, 0.8071, 0.6614, 0.8071, 0.6614, 0.8173, 0.6561, 0.8173, 0.6614, 0.8071, 0.6669, 0.8071, 0.6669, 0.8173, 0.6614, 0.8173, 0.6614, 0.8173, 0.6669, 0.8173, 0.6669, 0.8276, 0.6614, 0.8276, 0.6561, 0.8173, 0.6614, 0.8173, 0.6614, 0.8276, 0.6561, 0.8276, 0.6561, 0.8276, 0.6614, 0.8276, 0.6615, 0.8377, 0.6561, 0.8378, 0.6614, 0.8276, 0.6669, 0.8276, 0.6674, 0.8374, 0.6615, 0.8377, 0.6615, 0.8377, 0.6674, 0.8374, 0.6704, 0.8446, 0.6617, 0.8478, 0.6561, 0.8378, 0.6615, 0.8377, 0.6617, 0.8478, 0.6561, 0.8481, 0.6561, 0.8481, 0.6617, 0.8478, 0.6617, 0.8583, 0.6561, 0.8583, 0.6617, 0.8478, 0.6704, 0.8446, 0.6688, 0.8583, 0.6617, 0.8583, 0.6617, 0.8583, 0.6688, 0.8583, 0.6704, 0.8719, 0.6617, 0.8688, 0.6561, 0.8583, 0.6617, 0.8583, 0.6617, 0.8688, 0.6561, 0.8685, 0.6561, 0.8685, 0.6617, 0.8688, 0.6615, 0.8788, 0.6561, 0.8788, 0.6617, 0.8688, 0.6704, 0.8719, 0.6674, 0.8792, 0.6615, 0.8788, 0.6615, 0.8788, 0.6674, 0.8792, 0.6669, 0.889, 0.6614, 0.889, 0.6561, 0.8788, 0.6615, 0.8788, 0.6614, 0.889, 0.6561, 0.889, 0.626, 0.8481, 0.6358, 0.8476, 0.6359, 0.8583, 0.626, 0.8583, 0.6358, 0.8476, 0.643, 0.8446, 0.6443, 0.8583, 0.6359, 0.8583, 0.6359, 0.8583, 0.6443, 0.8583, 0.643, 0.8719, 0.6358, 0.869, 0.626, 0.8583, 0.6359, 0.8583, 0.6358, 0.869, 0.626, 0.8685, 0.6704, 0.8446, 0.6776, 0.8476, 0.6775, 0.8583, 0.6688, 0.8583, 0.6776, 0.8476, 0.6874, 0.8481, 0.6874, 0.8583, 0.6775, 0.8583, 0.6775, 0.8583, 0.6874, 0.8583, 0.6874, 0.8685, 0.6776, 0.869, 0.6688, 0.8583, 0.6775, 0.8583, 0.6776, 0.869, 0.6704, 0.8719, 0.643, 0.8719, 0.6509, 0.8688, 0.6511, 0.8788, 0.646, 0.8792, 0.6509, 0.8688, 0.6561, 0.8685, 0.6561, 0.8788, 0.6511, 0.8788, 0.6511, 0.8788, 0.6561, 0.8788, 0.6561, 0.889, 0.6512, 0.889, 0.646, 0.8792, 0.6511, 0.8788, 0.6512, 0.889, 0.6465, 0.889, 0.643, 0.8446, 0.6509, 0.8478, 0.6509, 0.8583, 0.6443, 0.8583, 0.6509, 0.8478, 0.6561, 0.8481, 0.6561, 0.8583, 0.6509, 0.8583, 0.6509, 0.8583, 0.6561, 0.8583, 0.6561, 0.8685, 0.6509, 0.8688, 0.6443, 0.8583, 0.6509, 0.8583, 0.6509, 0.8688, 0.643, 0.8719, 0.6465, 0.8276, 0.6512, 0.8276, 0.6511, 0.8377, 0.646, 0.8374, 0.6512, 0.8276, 0.6561, 0.8276, 0.6561, 0.8378, 0.6511, 0.8377, 0.6511, 0.8377, 0.6561, 0.8378, 0.6561, 0.8481, 0.6509, 0.8478, 0.646, 0.8374, 0.6511, 0.8377, 0.6509, 0.8478, 0.643, 0.8446, 0.6465, 0.8071, 0.6512, 0.8071, 0.6512, 0.8173, 0.6465, 0.8173, 0.6512, 0.8071, 0.6561, 0.8071, 0.6561, 0.8173, 0.6512, 0.8173, 0.6512, 0.8173, 0.6561, 0.8173, 0.6561, 0.8276, 0.6512, 0.8276, 0.6465, 0.8173, 0.6512, 0.8173, 0.6512, 0.8276, 0.6465, 0.8276, 0.4914, 0.5512, 0.4914, 0.5921, 0.475, 0.5921, 0.475, 0.5512, 0.475, 0.5512, 0.475, 0.5921, 0.4586, 0.5921, 0.4586, 0.5512, 0.4586, 0.5512, 0.4586, 0.5921, 0.4422, 0.5921, 0.4422, 0.5512, 0.4486, 0.5368, 0.4299, 0.5504, 0.4112, 0.5368, 0.4184, 0.5148, 0.4415, 0.5148, 0.4422, 0.5512, 0.4422, 0.5921, 0.4258, 0.5921, 0.4258, 0.5512, 0.4258, 0.5512, 0.4258, 0.5921, 0.4094, 0.5921, 0.4094, 0.5512, 0.4709, 0.5504, 0.4896, 0.5368, 0.4824, 0.5148, 0.4593, 0.5148, 0.4522, 0.5368])
me_002.materials.append(mat_001)
me_002.use_remesh_fix_poles = True
me_002.use_remesh_preserve_attributes = False
me_002.use_mirror_vertex_groups = False
me_002.update()
arm_x = bpy.data.armatures.new('骨架')  # bones are not reproduced

# ---- objects
ob_x = bpy.data.objects.new('骨架', arm_x)
ob_001 = bpy.data.objects.new('立方体.001', me_002)

# ---- transforms, parenting, visibility, modifiers, constraints
ob_x.location = (0.0, 0.0, 0.0)
ob_x.rotation_mode = 'AXIS_ANGLE'
ob_x.rotation_axis_angle = (0.0, 0.0, 1.0, 0.0)
ob_x.show_in_front = True
ob_x.lineart.crease_threshold = 0.0
ob_001.parent = ob_x
ob_001.location = (0.0, 0.0, 0.0)
ob_001.lineart.crease_threshold = 0.0
_vg = ob_001.vertex_groups.new(name='Bone')
_vg.add([222, 223, 224, 225, 226, 227, 228, 229, 230, 231, 232, 233, 234, 235, 236, 237, 238, 239, 240, 241, 242, 243, 244, 245, 246, 247, 248, 249, 250, 251, 252, 253, 254, 255, 256, 257, 258, 259, 260, 261, 262, 263, 264, 265, 266, 267, 268, 269, 270, 271, 272, 273], 1.0, 'REPLACE')
_vg = ob_001.vertex_groups.new(name='Bone.001')
_vg.add([0, 1, 2, 3, 4, 5, 6, 7, 8, 9, 10, 11, 12, 13, 14, 15, 16, 17, 18, 19, 20, 21, 22, 23, 24, 25, 26, 27, 28, 29, 30, 31, 32, 33, 34, 35, 36, 37, 38, 39, 40, 41, 42, 43, 44, 45, 46, 47, 48, 49, 50, 51, 52, 53, 54, 55, 56, 57, 58, 59, 60, 61, 62, 63, 64, 65, 66, 67, 68, 69, 70, 71, 72, 73, 74, 75, 76, 77, 78, 79, 80, 81, 82, 83, 84, 85, 86, 87, 88, 89, 90, 91, 92, 93, 94, 95, 96, 97, 98, 99, 100, 101, 102, 103, 104, 105, 106, 107, 108, 109, 110, 111, 112, 113, 114, 115, 116, 117, 118, 119, 120, 121, 122, 123, 124, 125, 126, 127, 128, 129, 130, 131, 132, 133, 134, 135, 136, 137, 138, 139, 140, 141, 142, 143, 144, 145, 146, 147, 148, 149, 150, 151, 152, 153, 154, 155, 156, 157, 158, 159, 160, 161, 162, 163, 164, 165, 166, 167, 168, 169, 170, 171, 172, 173, 174, 175, 176, 177, 178, 179, 180, 181, 182, 183, 184, 185, 186, 187, 188, 189, 190, 191, 192, 193, 194, 195, 196, 197, 198, 199, 200, 201, 202, 203, 204, 205, 206, 207, 208, 209, 210, 211, 212, 213, 214, 215, 216, 217, 218, 219, 220, 221], 1.0, 'REPLACE')
_vg = ob_001.vertex_groups.new(name='Bone.002')
_m = ob_001.modifiers.new('骨架', 'ARMATURE')
_m.object = ob_x

# ---- collection membership
col_collection.objects.link(ob_x)
col_collection.objects.link(ob_001)

# ---- scene / render settings (as saved in the file)
scene.frame_start = 1; scene.frame_end = 30; scene.frame_set(1)
scene.render.engine = 'CYCLES'
scene.render.resolution_x = 100
scene.render.resolution_y = 100
scene.render.film_transparent = True
scene.cycles.use_denoising = False
scene.cycles.samples = 128
scene.cycles.sampling_pattern = 'TABULATED_SOBOL'
scene.cycles.use_adaptive_sampling = False
scene.cycles.use_light_tree = False
scene.view_settings.view_transform = 'Filmic'
bpy.context.view_layer.update()

# ---- added for rendering (the .blend has no active camera and no usable light): camera, sun
cam_auto = bpy.data.cameras.new('AutoCamera')
cam_auto.lens = 50.0
cam_auto.sensor_width = 36.0
cam_auto.clip_end = 1000.0
ob_auto_camera = bpy.data.objects.new('AutoCamera', cam_auto)
scene.collection.objects.link(ob_auto_camera)
ob_auto_camera.location = (6.37735, -7.65281, 6.72891)
ob_auto_camera.rotation_euler = (1.09748, -7.21219e-08, 0.694738)
scene.camera = ob_auto_camera
light_auto_sun = bpy.data.lights.new('AutoSun', 'SUN')
light_auto_sun.energy = 3.0
light_auto_sun.angle = 0.0523599
ob_auto_sun = bpy.data.objects.new('AutoSun', light_auto_sun)
scene.collection.objects.link(ob_auto_sun)
ob_auto_sun.rotation_euler = (0.872665, 0.174533, 0.523599)
bpy.context.view_layer.update()
